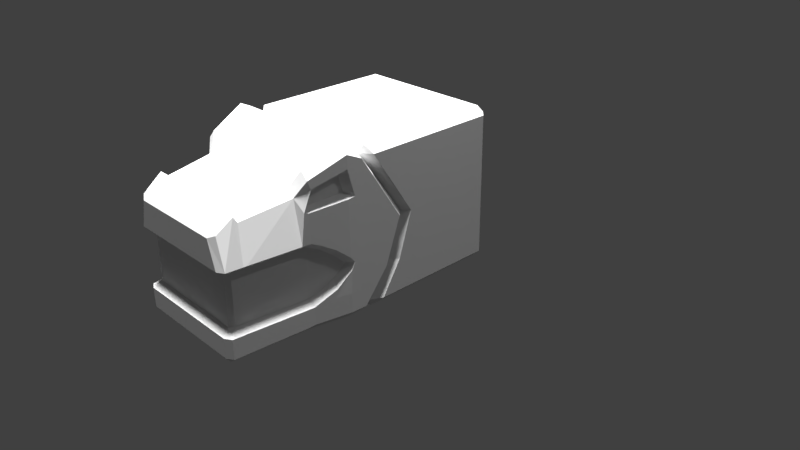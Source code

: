 # Source: RockBlockCrocodile2.blend  (saved by Blender 2.77.0; exported with 4.5.12 LTS)
import bpy
from mathutils import Matrix  # noqa: F401  (used for matrix-valued properties, if any)

bpy.ops.wm.read_factory_settings(use_empty=True)
scene = bpy.context.scene
scene.name = 'Scene'

# ---- collections
col_collection_1 = bpy.data.collections.new('Collection 1'); scene.collection.children.link(col_collection_1)

# ---- world
world_world = bpy.data.worlds.new('World'); scene.world = world_world
world_world.color = (0.05088, 0.05088, 0.05088)
world_world.use_sun_shadow = False
world_world.sun_shadow_jitter_overblur = 0.0
world_world.cycles.sampling_method = 'MANUAL'

# ---- cameras
cam_camera = bpy.data.cameras.new('Camera')
cam_camera.clip_end = 100.0
cam_camera.lens = 35.0
cam_camera.sensor_width = 32.0
cam_camera.sensor_height = 18.0
cam_camera.ortho_scale = 7.314
cam_camera.dof.focus_distance = 0.0
cam_camera.dof.aperture_fstop = 128.0

# ---- lights
light_hemi_009 = bpy.data.lights.new('Hemi.009', 'SUN')
light_hemi_009.transmission_factor = 0.0
light_hemi_009.angle = 0.1993
light_hemi_009.energy = 1.0
light_hemi_009.shadow_buffer_clip_start = 0.5
light_hemi_009.shadow_soft_size = 0.1
light_hemi_009.shadow_cascade_max_distance = 1000.0
light_hemi_008 = bpy.data.lights.new('Hemi.008', 'SUN')
light_hemi_008.transmission_factor = 0.0
light_hemi_008.angle = 0.1993
light_hemi_008.energy = 1.0
light_hemi_008.shadow_buffer_clip_start = 0.5
light_hemi_008.shadow_soft_size = 0.1
light_hemi_008.shadow_cascade_max_distance = 1000.0
light_hemi_007 = bpy.data.lights.new('Hemi.007', 'SUN')
light_hemi_007.transmission_factor = 0.0
light_hemi_007.angle = 0.1993
light_hemi_007.energy = 1.0
light_hemi_007.shadow_buffer_clip_start = 0.5
light_hemi_007.shadow_soft_size = 0.1
light_hemi_007.shadow_cascade_max_distance = 1000.0
light_hemi_006 = bpy.data.lights.new('Hemi.006', 'SUN')
light_hemi_006.transmission_factor = 0.0
light_hemi_006.angle = 0.1993
light_hemi_006.energy = 1.0
light_hemi_006.shadow_buffer_clip_start = 0.5
light_hemi_006.shadow_soft_size = 0.1
light_hemi_006.shadow_cascade_max_distance = 1000.0
light_hemi_005 = bpy.data.lights.new('Hemi.005', 'SUN')
light_hemi_005.transmission_factor = 0.0
light_hemi_005.angle = 0.1993
light_hemi_005.energy = 1.0
light_hemi_005.shadow_buffer_clip_start = 0.5
light_hemi_005.shadow_soft_size = 0.1
light_hemi_005.shadow_cascade_max_distance = 1000.0
light_hemi_004 = bpy.data.lights.new('Hemi.004', 'SUN')
light_hemi_004.transmission_factor = 0.0
light_hemi_004.angle = 0.1993
light_hemi_004.energy = 1.0
light_hemi_004.shadow_buffer_clip_start = 0.5
light_hemi_004.shadow_soft_size = 0.1
light_hemi_004.shadow_cascade_max_distance = 1000.0
light_hemi_003 = bpy.data.lights.new('Hemi.003', 'SUN')
light_hemi_003.transmission_factor = 0.0
light_hemi_003.angle = 0.1993
light_hemi_003.energy = 1.0
light_hemi_003.shadow_buffer_clip_start = 0.5
light_hemi_003.shadow_soft_size = 0.1
light_hemi_003.shadow_cascade_max_distance = 1000.0
light_hemi_002 = bpy.data.lights.new('Hemi.002', 'SUN')
light_hemi_002.transmission_factor = 0.0
light_hemi_002.angle = 0.1993
light_hemi_002.energy = 1.0
light_hemi_002.shadow_buffer_clip_start = 0.5
light_hemi_002.shadow_soft_size = 0.1
light_hemi_002.shadow_cascade_max_distance = 1000.0
light_hemi_001 = bpy.data.lights.new('Hemi.001', 'SUN')
light_hemi_001.transmission_factor = 0.0
light_hemi_001.angle = 0.1993
light_hemi_001.energy = 1.0
light_hemi_001.shadow_buffer_clip_start = 0.5
light_hemi_001.shadow_soft_size = 0.1
light_hemi_001.shadow_cascade_max_distance = 1000.0
light_hemi = bpy.data.lights.new('Hemi', 'SUN')
light_hemi.transmission_factor = 0.0
light_hemi.angle = 0.1993
light_hemi.energy = 1.0
light_hemi.shadow_buffer_clip_start = 0.5
light_hemi.shadow_soft_size = 0.1
light_hemi.shadow_cascade_max_distance = 1000.0
light_lamp = bpy.data.lights.new('Lamp', 'POINT')
light_lamp.transmission_factor = 0.0
light_lamp.cutoff_distance = 30.0
light_lamp.energy = 100.0
light_lamp.shadow_buffer_clip_start = 1.001
light_lamp.shadow_soft_size = 0.1
light_lamp.shadow_maximum_resolution = 0.006
light_lamp.use_absolute_resolution = True

# ---- meshes
me_cube_005 = bpy.data.meshes.new('Cube.005')
me_cube_005.from_pydata([(0.0, -1.755, -1.0), (0.0, -1.755, 0.7), (-0.89, -1.755, 0.09), (-1.0, -1.2, 0.051), (0.0, -1.65, -1.0), (0.0, -1.65, 0.9), (-1.0, -1.0, 0.051), (-0.9, 0.9, -1.0), (0.0, -0.96, 0.9), (0.0, -1.0, -1.0), (0.0, -1.2, 1.1), (0.0, -1.2, -1.0), (-0.8049, -2.649, 0.09), (0.0, -2.397, 0.61), (0.0, -2.431, -1.0), (-0.8243, -2.445, 0.09), (0.0, -2.445, 0.689), (-0.701, -1.755, 0.7), (-0.85, -0.946, 0.9), (-0.9, -1.2, 1.1), (-0.81, -1.65, -1.0), (-0.81, -1.65, 0.9), (-0.801, -1.755, -1.0), (-0.9, -1.0, -1.0), (-0.9, -1.2, -1.0), (-0.827, -2.403, 0.09), (-0.7431, -2.431, -1.0), (-0.6443, -2.397, 0.61), (-0.6419, -2.445, 0.689), (-1.0, -1.0, 0.9), (-1.0, -1.2, 0.995), (-0.79, -1.755, 0.615), (-0.9, -1.65, 0.805), (0.0, -2.7, 0.435), (0.0, 1.0, 0.9), (-0.727, -2.398, 0.5395), (-0.7243, -2.445, 0.6145), (-0.9, 1.0, 0.9), (-0.62, -2.7, 0.435), (0.0, -2.649, 0.5378), (0.0, -2.649, -1.0), (-0.9, -1.65, 0.09), (-0.7244, -2.649, -1.0), (-0.6244, -2.649, 0.5378), (-0.7049, -2.649, 0.4709), (0.0, -2.7, -0.9383), (0.0, 1.0, -0.905), (-0.9, 1.0, -0.905), (-0.72, -2.7, -0.9383), (-1.0, -1.0, -0.905), (-1.0, -1.2, -0.9003), (-0.89, -1.755, -0.9193), (-0.9, -1.65, -0.9098), (-0.8257, -2.43, -0.9311), (-0.8049, -2.649, -0.9365), (0.0, -2.7, 0.09), (0.0, 1.0, 0.06607), (-0.9, 1.0, 0.06607), (-0.72, -2.7, 0.09), (-0.8049, -2.649, -0.69), (-0.8257, -2.428, -0.69), (-0.9, -1.65, -0.69), (-1.0, -1.2, -0.6549), (-0.89, -1.755, -0.69), (0.0, -2.7, -0.69), (0.0, 1.0, -0.4955), (-0.9, 1.0, -0.4955), (-0.72, -2.7, -0.69), (-1.0, -1.0, -0.6549), (-0.7149, -2.539, 0.012), (-0.7257, -2.424, 0.012), (-0.8, -1.65, 0.012), (-0.79, -1.755, 0.012), (0.0, -2.593, 0.01202), (-0.6528, -2.59, 0.012), (0.0, -2.6, -0.6198), (-0.67, -2.6, -0.6198), (-0.7149, -2.539, -0.6198), (-0.7257, -2.428, -0.6198), (-0.7987, -1.664, -0.6198), (-0.79, -1.755, -0.6198), (-0.9, -1.2, -0.3057), (-1.0, -1.185, -0.3669), (-0.9228, -1.547, -0.6393), (-1.0, -1.2, -0.2062), (-0.9263, -1.531, 0.03298), (-1.0, -1.145, -0.2771), (0.0, -1.425, -1.0), (-0.855, -1.425, -1.0), (-0.95, -1.425, -0.905), (-0.9557, -1.399, -0.6549), (0.0, -1.425, 1.0), (-0.855, -1.425, 1.0), (-0.95, -1.425, 0.9), (-0.9566, -1.395, 0.051), (-0.866, -1.353, -0.1676), (-0.9629, -1.367, -0.06618), (-0.9617, -1.372, -0.5498), (-0.8654, -1.356, -0.4644), (-0.8288, -1.499, -0.05738), (-0.8299, -1.516, -0.5683), (-1.0, 0.9, 0.06844), (0.0, 0.9, 1.0), (0.0, 0.9, -1.0), (-0.9, 0.9, 1.0), (-1.0, 0.9, 0.9), (-1.0, 0.9, -0.905), (-1.0, 0.9, -0.4946), (-1.0, -0.4672, 0.05881), (-1.0, -0.6802, -0.51), (0.0, -0.8277, -1.0), (-0.9, -0.8827, -0.9225), (-0.9, -0.5773, -0.5013), (-0.9, -0.3734, 0.06278), (0.0, -0.8927, -0.94), (-1.0, -0.8283, 0.9), (-0.9, -0.8544, -1.0), (-1.0, -0.4737, -0.4925), (-1.0, -0.2907, 0.06697), (-0.9, -0.8818, 1.0), (-1.0, -0.7337, -0.905), (0.0, -1.059, 1.03), (-0.9, -1.068, 1.034), (0.0, -0.892, 1.0), (-0.9, -1.19, 0.5392), (-0.8, -1.64, 0.485), (-0.85, -1.415, 0.5138), (-0.85, -1.415, 0.7114), (-0.818, -1.559, 0.6705), (-0.8887, -1.241, 0.7609), (-1.0, -1.2, 0.4919), (-1.0, -1.2, 0.8326), (-0.95, -1.425, 0.4689), (-0.95, -1.425, 0.7622), (-0.9, -1.65, 0.446), (-1.0, -1.109, 0.501), (-0.8941, -1.707, 0.4619), (-0.9078, -1.615, 0.7026), (-1.0, -1.0, 0.4324)], [], [(72, 80, 78, 70), (51, 52, 20, 22), (50, 49, 23, 24), (31, 2, 25, 35), (30, 19, 122, 29), (29, 131, 30), (20, 4, 0, 22), (88, 87, 4, 20), (23, 9, 11, 24), (37, 34, 56, 57), (22, 0, 14, 26), (106, 107, 66, 47), (13, 27, 28, 16), (37, 105, 104), (35, 25, 15, 36), (53, 51, 22, 26), (5, 21, 17, 1), (89, 88, 20, 52), (91, 92, 21, 5), (53, 26, 42, 54), (8, 18, 122, 121), (1, 17, 27, 13), (93, 133, 137, 32), (16, 28, 43, 39), (26, 14, 40, 42), (93, 32, 21, 92), (17, 21, 32, 31), (27, 17, 31, 35), (28, 27, 35, 36), (43, 28, 36, 44), (45, 48, 42, 40), (48, 54, 42), (44, 38, 43), (33, 39, 43, 38), (67, 59, 54, 48), (60, 53, 54, 59), (64, 67, 48, 45), (66, 65, 46, 47), (63, 51, 53, 60), (90, 89, 52, 61), (68, 49, 50, 62), (61, 52, 51, 63), (33, 38, 58, 55), (36, 15, 12, 44), (38, 44, 12, 58), (90, 61, 83), (63, 60, 78, 80), (78, 60, 59, 77), (76, 77, 59, 67), (58, 12, 69, 74), (15, 70, 69, 12), (103, 110, 116, 7), (25, 70, 15), (94, 85, 41), (41, 71, 72, 2), (7, 106, 47), (104, 102, 34, 37), (57, 56, 65, 66), (3, 84, 96, 94), (6, 86, 84, 3), (105, 115, 119, 104), (79, 100, 83), (68, 86, 6), (83, 61, 79), (83, 97, 90), (41, 85, 71), (85, 99, 71), (82, 68, 62), (86, 82, 81), (84, 86, 81), (86, 68, 82), (62, 50, 89, 90), (50, 24, 88, 89), (24, 11, 87, 88), (30, 93, 92, 19), (30, 131, 133, 93), (10, 19, 92, 91), (90, 97, 82, 62), (94, 96, 85), (81, 98, 95), (95, 96, 84, 81), (97, 98, 81, 82), (83, 100, 98, 97), (68, 109, 49), (29, 18, 113, 108), (8, 123, 119, 18), (101, 57, 66, 107), (57, 101, 105, 37), (23, 49, 111), (46, 103, 7, 47), (116, 110, 114, 111), (49, 109, 112, 111), (109, 108, 113, 112), (108, 138, 29), (111, 120, 116), (111, 114, 9, 23), (111, 112, 117, 120), (112, 113, 118, 117), (113, 18, 115, 118), (118, 115, 105, 101), (119, 115, 18), (120, 117, 107, 106), (116, 120, 106, 7), (117, 118, 101, 107), (108, 109, 68, 6), (29, 122, 18), (121, 122, 19, 10), (119, 123, 102, 104), (125, 128, 127, 126), (126, 132, 134, 125), (127, 129, 124, 126), (126, 124, 130, 132), (134, 132, 94, 41), (131, 135, 124), (134, 136, 125), (125, 136, 137, 128), (133, 131, 129, 127), (132, 130, 3, 94), (2, 136, 134, 41), (129, 131, 124), (131, 29, 138, 135), (124, 135, 130), (138, 108, 6), (135, 138, 130), (128, 137, 133, 127), (31, 32, 137, 136), (136, 2, 31), (71, 79, 80, 72), (79, 61, 63, 80), (69, 70, 78, 77), (75, 73, 74, 76), (64, 75, 76, 67), (73, 55, 58, 74), (25, 2, 72, 70), (79, 71, 99, 100), (85, 96, 95, 99), (100, 99, 95, 98), (130, 138, 6, 3), (74, 69, 77, 76)])
_uv = me_cube_005.uv_layers.new(name='UVMap')
_uv.uv.foreach_set('vector', [0.8154, 0.8495, 0.694, 0.8495, 0.694, 0.7193, 0.8154, 0.72, 0.6948, 0.5154, 0.6927, 0.4952, 0.7118, 0.4958, 0.7136, 0.516, 0.6734, 0.4086, 0.6735, 0.3701, 0.6947, 0.3708, 0.6947, 0.4093, 0.2942, 0.6448, 0.193, 0.6468, 0.1931, 0.5214, 0.2798, 0.5205, 0.9561, 0.5401, 0.9595, 0.5174, 0.9831, 0.5215, 0.9918, 0.5462, 0.2094, 0.4537, 0.2318, 0.4243, 0.2477, 0.448, 0.7118, 0.4958, 0.8665, 0.4951, 0.8665, 0.5153, 0.7136, 0.516, 0.7033, 0.4525, 0.8665, 0.4518, 0.8665, 0.4951, 0.7118, 0.4958, 0.6947, 0.3708, 0.8665, 0.37, 0.8665, 0.4085, 0.6947, 0.4093, 0.5004, 0.3693, 0.6734, 0.3693, 0.6734, 0.5284, 0.5004, 0.5284, 0.7136, 0.516, 0.8665, 0.5153, 0.8665, 0.6453, 0.7246, 0.646, 0.4812, 0.7112, 0.4812, 0.6329, 0.5004, 0.6356, 0.5004, 0.7138, 0.3074, 0.6483, 0.2956, 0.7718, 0.2794, 0.7698, 0.2912, 0.6468, 0.5004, 0.3693, 0.4812, 0.3667, 0.5004, 0.3476, 0.2798, 0.5205, 0.1931, 0.5214, 0.1931, 0.5133, 0.2942, 0.5113, 0.7073, 0.6454, 0.6948, 0.5154, 0.7136, 0.516, 0.7246, 0.646, 0.4607, 0.7609, 0.4659, 0.9125, 0.4235, 0.8906, 0.419, 0.7595, 0.683, 0.4519, 0.7033, 0.4525, 0.7118, 0.4958, 0.6927, 0.4952, 0.9214, 0.3484, 0.9146, 0.5097, 0.8696, 0.502, 0.8761, 0.3492, 0.7073, 0.6454, 0.7246, 0.646, 0.7282, 0.688, 0.7114, 0.6875, 0.6734, 0.9663, 0.8367, 0.965, 0.8465, 0.9936, 0.6735, 0.9936, 0.007883, 0.9814, 0.006152, 0.8491, 0.1246, 0.8589, 0.1262, 0.9805, 0.2718, 0.4117, 0.2583, 0.3915, 0.2808, 0.3639, 0.296, 0.3754, 0.8679, 0.687, 0.8665, 0.5659, 0.9089, 0.5639, 0.9103, 0.6818, 0.7246, 0.646, 0.8665, 0.6453, 0.8665, 0.6873, 0.7282, 0.688, 0.9113, 0.5313, 0.8665, 0.5225, 0.8696, 0.502, 0.9146, 0.5097, 0.4235, 0.8906, 0.4659, 0.9125, 0.4486, 0.9308, 0.4081, 0.9086, 0.1246, 0.8589, 0.006152, 0.8491, 0.007866, 0.829, 0.1262, 0.8406, 0.2794, 0.7698, 0.2956, 0.7718, 0.3074, 0.789, 0.292, 0.787, 0.9089, 0.5639, 0.8665, 0.5659, 0.868, 0.5475, 0.9103, 0.5462, 0.614, 0.7154, 0.6124, 0.8502, 0.6026, 0.8537, 0.6043, 0.7181, 0.6124, 0.8502, 0.6144, 0.8683, 0.6026, 0.8537, 0.2668, 0.7807, 0.2581, 0.7628, 0.2794, 0.765, 0.2581, 0.6468, 0.2794, 0.6481, 0.2794, 0.765, 0.2581, 0.7628, 0.6592, 0.8486, 0.6609, 0.8668, 0.6144, 0.8683, 0.6124, 0.8502, 0.2636, 0.07997, 0.2403, 0.04451, 0.2718, 0.02216, 0.296, 0.0582, 0.6609, 0.7138, 0.6592, 0.8486, 0.6124, 0.8502, 0.614, 0.7154, 0.5004, 0.6356, 0.6734, 0.6356, 0.6734, 0.7138, 0.5004, 0.7138, 0.1649, 0.1464, 0.1425, 0.1129, 0.2403, 0.04451, 0.2636, 0.07997, 0.1157, 0.1869, 0.095, 0.1477, 0.128, 0.1246, 0.1495, 0.1567, 0.05703, 0.2263, 0.03253, 0.1897, 0.062, 0.1708, 0.08603, 0.2067, 0.1495, 0.1567, 0.128, 0.1246, 0.1425, 0.1129, 0.1649, 0.1464, 0.2581, 0.6468, 0.2581, 0.7628, 0.193, 0.7846, 0.193, 0.6498, 0.2942, 0.5113, 0.1931, 0.5133, 0.1931, 0.4738, 0.2666, 0.4718, 0.2581, 0.7628, 0.2668, 0.7807, 0.1949, 0.8027, 0.193, 0.7846, 0.1157, 0.1869, 0.1495, 0.1567, 0.1393, 0.1744, 0.9113, 0.2462, 0.852, 0.131, 0.8708, 0.1204, 0.93, 0.2355, 0.8708, 0.1204, 0.852, 0.131, 0.8325, 0.09331, 0.861, 0.1014, 0.8617, 0.0868, 0.861, 0.1014, 0.8325, 0.09331, 0.8405, 0.07612, 0.8735, 0.9228, 0.8656, 0.9055, 0.8928, 0.8992, 0.8971, 0.914, 0.8846, 0.871, 0.9035, 0.8798, 0.8928, 0.8992, 0.8656, 0.9055, 0.006152, 0.809, 0.006152, 0.4766, 0.1718, 0.4718, 0.1718, 0.8094, 0.8888, 0.8641, 0.9035, 0.8798, 0.8846, 0.871, 0.1842, 0.2905, 0.2027, 0.2743, 0.2259, 0.2708, 0.9589, 0.7367, 0.9757, 0.7489, 0.9659, 0.7666, 0.9491, 0.7544, 0.1718, 0.8094, 0.193, 0.8101, 0.1739, 0.8294, 0.5004, 0.3476, 0.6734, 0.3476, 0.6734, 0.3693, 0.5004, 0.3693, 0.5004, 0.5284, 0.6734, 0.5284, 0.6734, 0.6356, 0.5004, 0.6356, 0.1552, 0.31, 0.13, 0.2724, 0.1686, 0.2762, 0.1842, 0.2905, 0.1262, 0.3295, 0.1151, 0.2673, 0.13, 0.2724, 0.1552, 0.31, 0.8325, 0.001783, 0.8325, 0.3323, 0.8098, 0.3408, 0.8098, 0.0, 0.9381, 0.2511, 0.9508, 0.2782, 0.9298, 0.283, 0.05703, 0.2263, 0.1151, 0.2673, 0.1262, 0.3295, 0.9298, 0.283, 0.9206, 0.2642, 0.9381, 0.2511, 0.1393, 0.1744, 0.1219, 0.2049, 0.1157, 0.1869, 0.9589, 0.7367, 0.9683, 0.7161, 0.9757, 0.7489, 0.9683, 0.7161, 0.9886, 0.7231, 0.9757, 0.7489, 0.1121, 0.2503, 0.05703, 0.2263, 0.08603, 0.2067, 0.9103, 0.6055, 0.9121, 0.5871, 0.9314, 0.5989, 0.9129, 0.617, 0.9103, 0.6055, 0.9314, 0.5989, 0.1151, 0.2673, 0.05703, 0.2263, 0.1121, 0.2503, 0.08603, 0.2067, 0.062, 0.1708, 0.095, 0.1477, 0.1157, 0.1869, 0.6734, 0.4086, 0.6947, 0.4093, 0.7033, 0.4525, 0.683, 0.4519, 0.6947, 0.4093, 0.8665, 0.4085, 0.8665, 0.4518, 0.7033, 0.4525, 0.9561, 0.5401, 0.9113, 0.5313, 0.9146, 0.5097, 0.9595, 0.5174, 0.2477, 0.448, 0.2318, 0.4243, 0.2583, 0.3915, 0.2718, 0.4117, 0.9668, 0.3476, 0.9595, 0.5174, 0.9146, 0.5097, 0.9214, 0.3484, 0.1157, 0.1869, 0.1219, 0.2049, 0.1121, 0.2503, 0.08603, 0.2067, 0.1842, 0.2905, 0.1686, 0.2762, 0.2027, 0.2743, 0.7542, 0.958, 0.7238, 0.9275, 0.7808, 0.928, 0.9449, 0.6199, 0.9275, 0.6378, 0.9129, 0.617, 0.9314, 0.5989, 0.9276, 0.5462, 0.9449, 0.5636, 0.9314, 0.5989, 0.9121, 0.5871, 0.9298, 0.283, 0.9508, 0.2782, 0.9663, 0.3075, 0.9458, 0.3152, 0.05703, 0.2263, 0.02486, 0.2788, 0.03253, 0.1897, 0.8656, 0.9662, 0.8367, 0.965, 0.8453, 0.7903, 0.8646, 0.7919, 0.4757, 0.7296, 0.4643, 0.7462, 0.3258, 0.6703, 0.3447, 0.658, 0.4812, 0.5254, 0.5004, 0.5284, 0.5004, 0.6356, 0.4812, 0.6329, 0.5004, 0.5284, 0.4812, 0.5254, 0.4812, 0.3667, 0.5004, 0.3693, 0.6947, 0.3708, 0.6735, 0.3701, 0.6929, 0.3476, 0.008253, 0.829, 0.006152, 0.809, 0.1718, 0.8094, 0.1739, 0.8294, 0.3078, 0.4718, 0.3078, 0.6392, 0.2989, 0.6426, 0.2942, 0.4738, 0.03253, 0.1897, 0.02486, 0.2788, 0.01247, 0.2893, 0.0155, 0.1978, 0.864, 0.6889, 0.8646, 0.7919, 0.8453, 0.7903, 0.8447, 0.688, 0.0497, 0.3828, 0.1636, 0.3853, 0.2094, 0.4537, 0.3009, 0.8772, 0.3084, 0.8474, 0.3167, 0.8772, 0.6929, 0.3476, 0.8652, 0.3489, 0.8665, 0.37, 0.6947, 0.3708, 0.4757, 0.3649, 0.4266, 0.4351, 0.4051, 0.4291, 0.4511, 0.3608, 0.4266, 0.4351, 0.3719, 0.5269, 0.3518, 0.52, 0.4051, 0.4291, 0.3719, 0.5269, 0.3447, 0.658, 0.3155, 0.6466, 0.3518, 0.52, 0.5378, 0.1872, 0.6403, 0.3476, 0.31, 0.3476, 0.3102, 0.1875, 0.3258, 0.6703, 0.3155, 0.6466, 0.3447, 0.658, 0.6228, 0.001846, 0.573, 0.07943, 0.3104, 0.07904, 0.3105, 0.001846, 0.1718, 0.4718, 0.193, 0.4957, 0.193, 0.8101, 0.1718, 0.8094, 0.573, 0.07943, 0.5378, 0.1872, 0.3102, 0.1875, 0.3104, 0.07904, 0.0497, 0.3828, 0.02486, 0.2788, 0.05703, 0.2263, 0.1262, 0.3295, 0.8656, 0.9662, 0.8465, 0.9936, 0.8367, 0.965, 0.9918, 0.352, 0.9831, 0.5215, 0.9595, 0.5174, 0.9668, 0.3476, 0.8098, 0.3408, 0.6403, 0.3468, 0.6403, 0.004098, 0.8098, 0.0, 0.3058, 0.9898, 0.2722, 0.9699, 0.2677, 0.941, 0.3055, 0.9454, 0.9449, 0.6094, 0.9656, 0.6079, 0.9654, 0.6525, 0.945, 0.6541, 0.2677, 0.941, 0.2623, 0.906, 0.3058, 0.901, 0.3055, 0.9454, 0.9449, 0.6094, 0.945, 0.5647, 0.9657, 0.5633, 0.9656, 0.6079, 0.2608, 0.3229, 0.2296, 0.3487, 0.1842, 0.2905, 0.2259, 0.2708, 0.6463, 0.8683, 0.6463, 0.928, 0.6243, 0.9212, 0.9654, 0.6525, 0.9657, 0.6632, 0.945, 0.6541, 0.3273, 0.8571, 0.3455, 0.8555, 0.3455, 0.8991, 0.3288, 0.8905, 0.6227, 0.9065, 0.6227, 0.9517, 0.6026, 0.938, 0.6027, 0.9031, 0.2296, 0.3487, 0.1984, 0.3744, 0.1552, 0.31, 0.1842, 0.2905, 0.2413, 0.2605, 0.2707, 0.3196, 0.2608, 0.3229, 0.2259, 0.2708, 0.6227, 0.8808, 0.6463, 0.8683, 0.6243, 0.9212, 0.2318, 0.4243, 0.2094, 0.4537, 0.1636, 0.3853, 0.1861, 0.3846, 0.945, 0.5647, 0.9621, 0.5462, 0.9657, 0.5633, 0.1636, 0.3853, 0.0497, 0.3828, 0.1262, 0.3295, 0.1861, 0.3846, 0.1636, 0.3853, 0.1984, 0.3744, 0.6028, 0.8742, 0.6227, 0.8683, 0.6227, 0.9065, 0.6027, 0.9031, 0.4081, 0.9086, 0.4486, 0.9308, 0.4308, 0.9353, 0.3818, 0.9325, 0.3818, 0.9325, 0.31, 0.9353, 0.4081, 0.9086, 0.8154, 0.8698, 0.694, 0.8671, 0.694, 0.8495, 0.8154, 0.8495, 0.9381, 0.2511, 0.9206, 0.2642, 0.9113, 0.2462, 0.93, 0.2355, 0.8154, 0.6978, 0.8154, 0.72, 0.694, 0.7193, 0.694, 0.6978, 0.1335, 0.844, 0.2529, 0.8406, 0.2512, 0.9629, 0.1316, 0.9695, 0.9529, 0.0, 0.9663, 0.01597, 0.8617, 0.0868, 0.8405, 0.07612, 1.0, 0.9844, 0.9873, 1.0, 0.8735, 0.9228, 0.8971, 0.914, 0.8888, 0.8641, 0.9491, 0.7544, 0.9659, 0.7666, 0.9035, 0.8798, 0.694, 0.8671, 0.8154, 0.8698, 0.8021, 0.8993, 0.7039, 0.8961, 0.9683, 0.7161, 0.9818, 0.688, 1.0, 0.6981, 0.9886, 0.7231, 0.7039, 0.8961, 0.8021, 0.8993, 0.7808, 0.928, 0.7238, 0.9275, 0.1984, 0.3744, 0.1636, 0.3853, 0.1262, 0.3295, 0.1552, 0.31, 0.2512, 0.9629, 0.2529, 0.9768, 0.1337, 0.9806, 0.1316, 0.9695])
me_cube_005.use_remesh_preserve_volume = False
me_cube_005.use_remesh_preserve_attributes = False
me_cube_005.use_mirror_vertex_groups = False
me_cube_005.update()

# ---- objects
ob_hemi_009 = bpy.data.objects.new('Hemi.009', light_hemi_009)
ob_hemi_008 = bpy.data.objects.new('Hemi.008', light_hemi_008)
ob_hemi_007 = bpy.data.objects.new('Hemi.007', light_hemi_007)
ob_hemi_006 = bpy.data.objects.new('Hemi.006', light_hemi_006)
ob_hemi_005 = bpy.data.objects.new('Hemi.005', light_hemi_005)
ob_hemi_004 = bpy.data.objects.new('Hemi.004', light_hemi_004)
ob_hemi_003 = bpy.data.objects.new('Hemi.003', light_hemi_003)
ob_hemi_002 = bpy.data.objects.new('Hemi.002', light_hemi_002)
ob_hemi_001 = bpy.data.objects.new('Hemi.001', light_hemi_001)
ob_hemi = bpy.data.objects.new('Hemi', light_hemi)
ob_lamp = bpy.data.objects.new('Lamp', light_lamp)
ob_camera = bpy.data.objects.new('Camera', cam_camera)
ob_cube_001 = bpy.data.objects.new('Cube.001', me_cube_005)

# ---- transforms, parenting, visibility, modifiers, constraints
ob_hemi_009.location = (5.8, -0.2, 10.0)
ob_hemi_009.lineart.crease_threshold = 0.0
ob_hemi_008.location = (5.8, 6.8, 6.0)
ob_hemi_008.lineart.crease_threshold = 0.0
ob_hemi_007.location = (-1.2, 6.8, 5.0)
ob_hemi_007.lineart.crease_threshold = 0.0
ob_hemi_006.location = (3.8, 6.8, -4.0)
ob_hemi_006.lineart.crease_threshold = 0.0
ob_hemi_005.location = (0.8, -2.2, -6.0)
ob_hemi_005.lineart.crease_threshold = 0.0
ob_hemi_004.location = (-2.6, -4.2, 0.9)
ob_hemi_004.lineart.crease_threshold = 0.0
ob_hemi_003.location = (4.8, -3.2, 0.0)
ob_hemi_003.lineart.crease_threshold = 0.0
ob_hemi_002.location = (3.8, 3.8, 0.0)
ob_hemi_002.lineart.crease_threshold = 0.0
ob_hemi_001.location = (-3.5, 4.7, 3.6)
ob_hemi_001.lineart.crease_threshold = 0.0
ob_hemi.location = (-4.8, -0.2, 1.4)
ob_hemi.lineart.crease_threshold = 0.0
ob_lamp.location = (4.076, 1.005, 5.904)
ob_lamp.rotation_euler = (0.6503, 0.05522, 1.866)
ob_lamp.lock_rotations_4d = False
ob_lamp.empty_display_type = 'ARROWS'
ob_lamp.color = (0.0, 0.0, 0.0, 0.0)
ob_lamp.lineart.crease_threshold = 0.0
ob_camera.location = (7.481, -6.508, 5.344)
ob_camera.rotation_euler = (1.109, 0.01082, 0.8149)
ob_camera.lock_rotations_4d = False
ob_camera.empty_display_type = 'ARROWS'
ob_camera.color = (0.0, 0.0, 0.0, 0.0)
ob_camera.display_type = 'WIRE'
ob_camera.lineart.crease_threshold = 0.0
ob_cube_001.location = (0.0, 0.0, 1.0)
ob_cube_001.lineart.crease_threshold = 0.0
_m = ob_cube_001.modifiers.new('Mirror', 'MIRROR')
_m.use_clip = True

# ---- collection membership
col_collection_1.objects.link(ob_hemi_009)
col_collection_1.objects.link(ob_hemi_008)
col_collection_1.objects.link(ob_hemi_007)
col_collection_1.objects.link(ob_hemi_006)
col_collection_1.objects.link(ob_hemi_005)
col_collection_1.objects.link(ob_hemi_004)
col_collection_1.objects.link(ob_hemi_003)
col_collection_1.objects.link(ob_hemi_002)
col_collection_1.objects.link(ob_hemi_001)
col_collection_1.objects.link(ob_hemi)
col_collection_1.objects.link(ob_lamp)
col_collection_1.objects.link(ob_camera)
col_collection_1.objects.link(ob_cube_001)

# ---- scene / render settings (as saved in the file)
scene.camera = ob_camera
scene.frame_start = 1; scene.frame_end = 250; scene.frame_set(1)
scene.render.engine = 'BLENDER_EEVEE_NEXT'
scene.render.resolution_percentage = 50
scene.render.dither_intensity = 0.0
scene.cycles.use_denoising = False
scene.cycles.samples = 128
scene.cycles.sampling_pattern = 'TABULATED_SOBOL'
scene.cycles.light_sampling_threshold = 0.0
scene.cycles.use_adaptive_sampling = False
scene.cycles.use_light_tree = False
scene.cycles.blur_glossy = 0.0
scene.cycles.sample_clamp_indirect = 0.0
scene.view_settings.view_transform = 'Standard'
bpy.context.view_layer.update()
